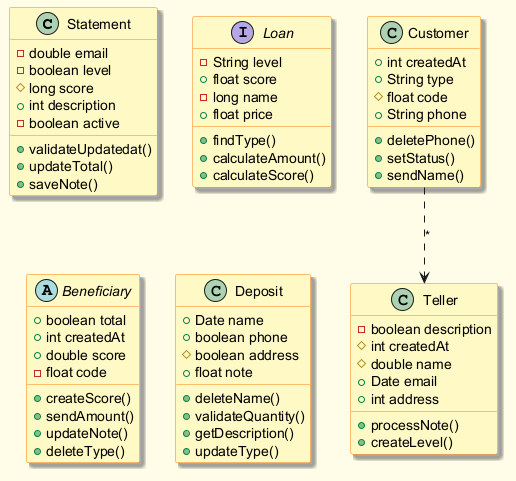

The diagram above was rendered by PlantUML. Its source (embedded in the PNG):
@startuml
skinparam backgroundColor #FFFDE7
skinparam classBackgroundColor #FFF9C4
skinparam classBorderColor #F57F17
skinparam shadowing true
class Statement {
  -double email
  -boolean level
  #long score
  +int description
  -boolean active
  +validateUpdatedat()
  +updateTotal()
  +saveNote()
}
interface Loan {
  -String level
  +float score
  -long name
  +float price
  +findType()
  +calculateAmount()
  +calculateScore()
}
class Customer {
  +int createdAt
  +String type
  #float code
  +String phone
  +deletePhone()
  +setStatus()
  +sendName()
}
abstract class Beneficiary {
  +boolean total
  +int createdAt
  +double score
  -float code
  +createScore()
  +sendAmount()
  +updateNote()
  +deleteType()
}
class Deposit {
  +Date name
  +boolean phone
  #boolean address
  +float note
  +deleteName()
  +validateQuantity()
  +getDescription()
  +updateType()
}
class Teller {
  -boolean description
  #int createdAt
  #double name
  +Date email
  +int address
  +processNote()
  +createLevel()
}
Customer ..> Teller : "*"
@enduml